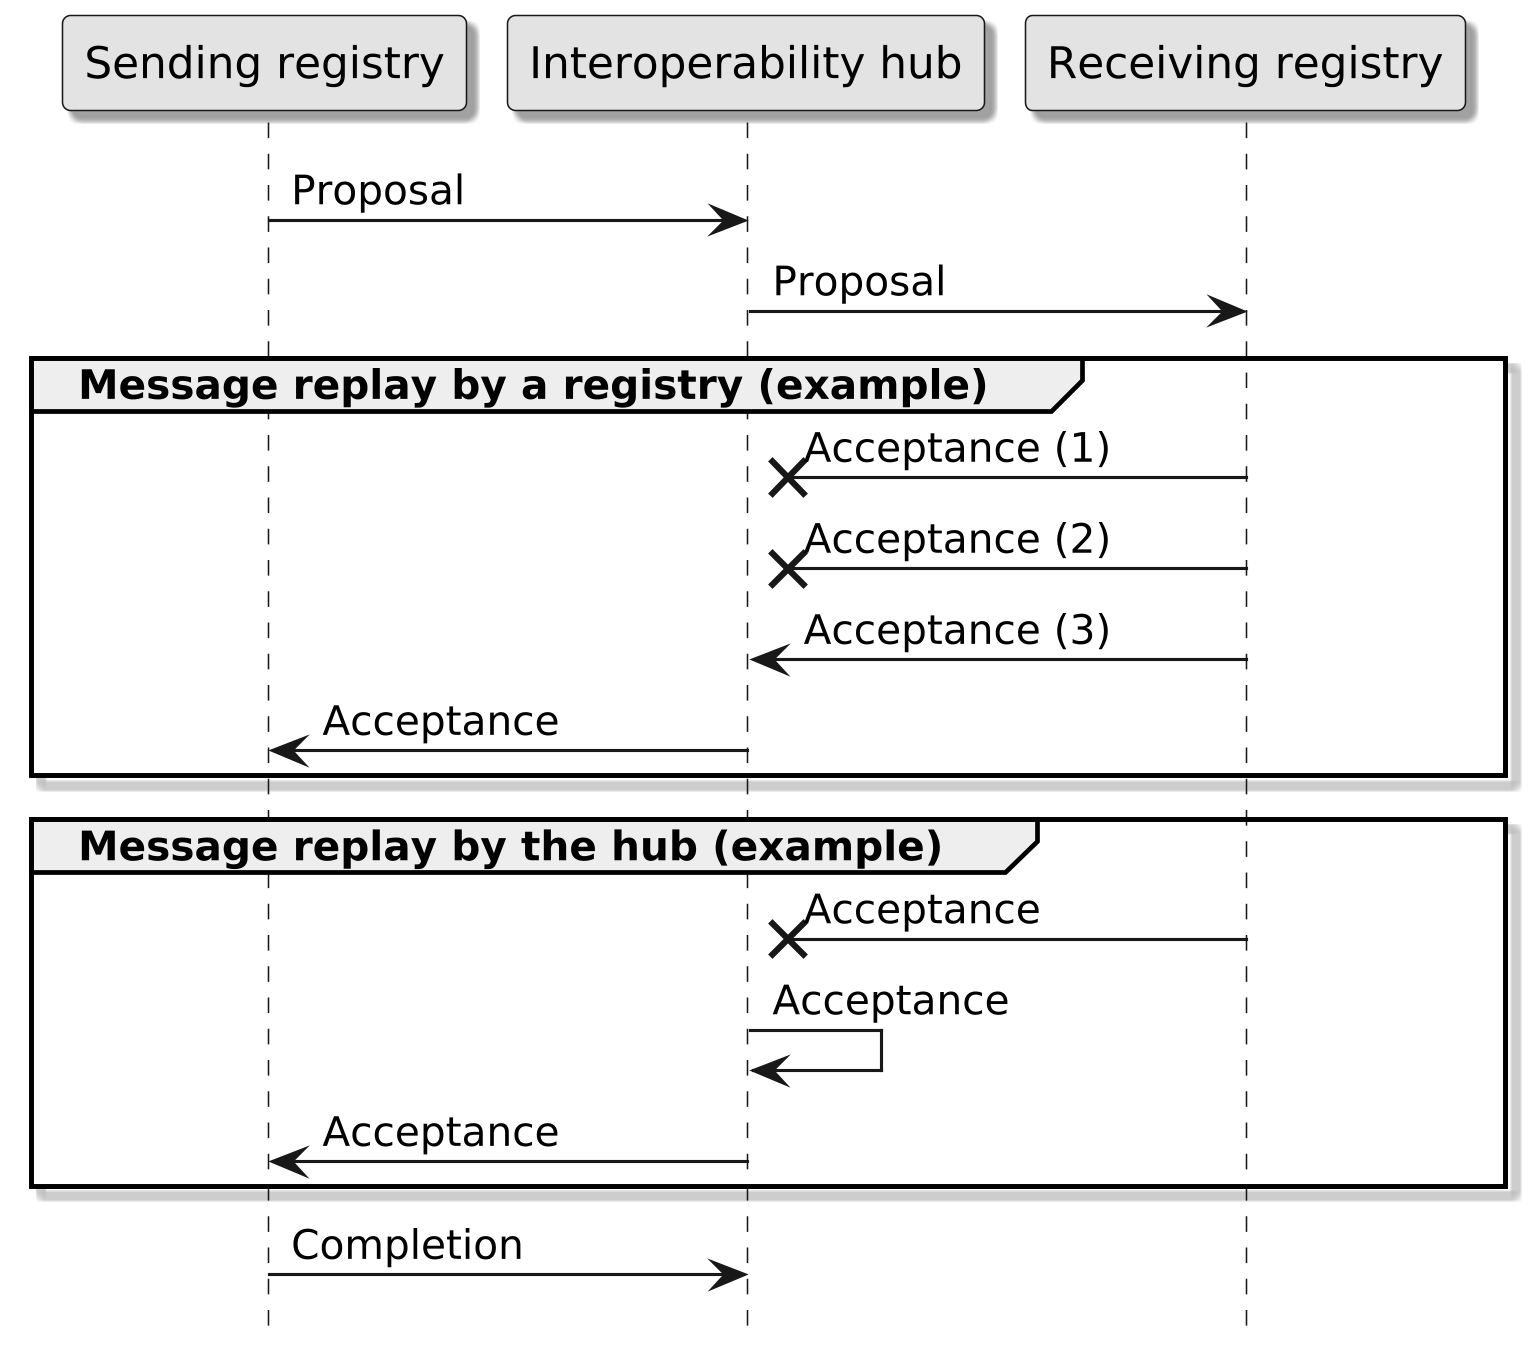

The diagram above was rendered by PlantUML. Its source (embedded in the PNG):
@startuml

skinparam dpi 300
skinparam monochrome true
skinparam shadowing true

hide footbox

participant "Sending registry" as s
participant "Interoperability hub" as h
participant "Receiving registry" as r

s -> h: Proposal
h -> r: Proposal

group Message replay by a registry (example)
  r -x h: Acceptance (1)
  r -x h: Acceptance (2)
  r -> h: Acceptance (3)
  h -> s: Acceptance
end

group Message replay by the hub (example)
  r -x h: Acceptance
  h -> h: Acceptance
  h -> s: Acceptance
end

s -> h: Completion

@enduml